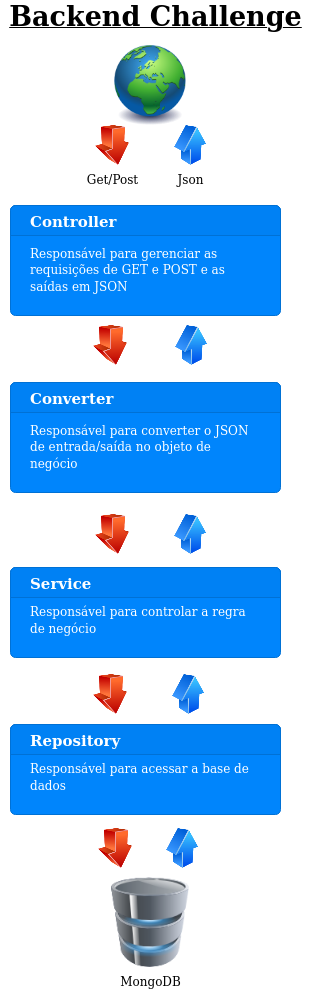

The diagram above was exported from draw.io. Its source (the exported page's mxGraphModel, read from the mxfile embedded in the PNG):
<mxGraphModel dx="2031" dy="2243" grid="1" gridSize="10" guides="1" tooltips="1" connect="1" arrows="1" fold="1" page="1" pageScale="1" pageWidth="827" pageHeight="1169" math="0" shadow="0">
  <root>
    <mxCell id="0" />
    <mxCell id="1" parent="0" />
    <mxCell id="ZSzD3yS9nbl7Ef_W9F-t-4" value="&lt;u&gt;&lt;font size=&quot;1&quot;&gt;&lt;b style=&quot;font-size: 27px&quot;&gt;Backend Challenge&lt;/b&gt;&lt;/font&gt;&lt;/u&gt;" style="text;html=1;resizable=0;autosize=1;align=center;verticalAlign=middle;points=[];fillColor=none;strokeColor=none;rounded=0;" vertex="1" parent="1">
      <mxGeometry x="250" y="-16" width="310" height="30" as="geometry" />
    </mxCell>
    <mxCell id="ZSzD3yS9nbl7Ef_W9F-t-15" value="&lt;div&gt;MongoDB&lt;/div&gt;" style="image;html=1;labelBackgroundColor=#ffffff;image=img/lib/clip_art/computers/Database_128x128.png" vertex="1" parent="1">
      <mxGeometry x="347.5" y="860" width="105" height="90" as="geometry" />
    </mxCell>
    <mxCell id="ZSzD3yS9nbl7Ef_W9F-t-18" value="" style="image;html=1;labelBackgroundColor=#ffffff;image=img/lib/clip_art/general/Earth_globe_128x128.png" vertex="1" parent="1">
      <mxGeometry x="360" y="28" width="80" height="80" as="geometry" />
    </mxCell>
    <mxCell id="ZSzD3yS9nbl7Ef_W9F-t-24" value="&lt;font style=&quot;font-size: 12px&quot;&gt;Responsável para acessar a base de dados&lt;/font&gt;" style="html=1;shadow=0;dashed=0;shape=mxgraph.bootstrap.rrect;rSize=5;strokeColor=#0071D5;html=1;whiteSpace=wrap;fillColor=#0085FC;fontColor=#ffffff;verticalAlign=bottom;align=left;spacing=20;spacingBottom=0;fontSize=14;" vertex="1" parent="1">
      <mxGeometry x="260" y="707" width="270" height="90" as="geometry" />
    </mxCell>
    <mxCell id="ZSzD3yS9nbl7Ef_W9F-t-25" value="&lt;b&gt;&lt;font style=&quot;font-size: 15px&quot;&gt;Repository&lt;/font&gt;&lt;/b&gt;" style="html=1;shadow=0;dashed=0;shape=mxgraph.bootstrap.topButton;rSize=5;perimeter=none;whiteSpace=wrap;fillColor=#0081F4;strokeColor=#0071D5;fontColor=#ffffff;resizeWidth=1;fontSize=18;align=left;spacing=20;" vertex="1" parent="ZSzD3yS9nbl7Ef_W9F-t-24">
      <mxGeometry width="270" height="30" relative="1" as="geometry" />
    </mxCell>
    <mxCell id="ZSzD3yS9nbl7Ef_W9F-t-27" value="&lt;font style=&quot;font-size: 12px&quot;&gt;Responsável para controlar a regra de negócio&lt;/font&gt;" style="html=1;shadow=0;dashed=0;shape=mxgraph.bootstrap.rrect;rSize=5;strokeColor=#0071D5;html=1;whiteSpace=wrap;fillColor=#0085FC;fontColor=#ffffff;verticalAlign=bottom;align=left;spacing=20;spacingBottom=0;fontSize=14;" vertex="1" parent="1">
      <mxGeometry x="260" y="550" width="270" height="90" as="geometry" />
    </mxCell>
    <mxCell id="ZSzD3yS9nbl7Ef_W9F-t-28" value="&lt;b&gt;&lt;font style=&quot;font-size: 15px&quot;&gt;Service&lt;/font&gt;&lt;/b&gt;" style="html=1;shadow=0;dashed=0;shape=mxgraph.bootstrap.topButton;rSize=5;perimeter=none;whiteSpace=wrap;fillColor=#0081F4;strokeColor=#0071D5;fontColor=#ffffff;resizeWidth=1;fontSize=18;align=left;spacing=20;" vertex="1" parent="ZSzD3yS9nbl7Ef_W9F-t-27">
      <mxGeometry width="270" height="30" relative="1" as="geometry" />
    </mxCell>
    <mxCell id="ZSzD3yS9nbl7Ef_W9F-t-29" value="&lt;font style=&quot;font-size: 12px&quot;&gt;Responsável para converter o JSON de entrada/saída no objeto de negócio&lt;/font&gt;" style="html=1;shadow=0;dashed=0;shape=mxgraph.bootstrap.rrect;rSize=5;strokeColor=#0071D5;html=1;whiteSpace=wrap;fillColor=#0085FC;fontColor=#ffffff;verticalAlign=bottom;align=left;spacing=20;spacingBottom=0;fontSize=14;" vertex="1" parent="1">
      <mxGeometry x="260" y="365" width="270" height="110" as="geometry" />
    </mxCell>
    <mxCell id="ZSzD3yS9nbl7Ef_W9F-t-30" value="&lt;b&gt;&lt;font style=&quot;font-size: 15px&quot;&gt;Converter&lt;/font&gt;&lt;/b&gt;" style="html=1;shadow=0;dashed=0;shape=mxgraph.bootstrap.topButton;rSize=5;perimeter=none;whiteSpace=wrap;fillColor=#0081F4;strokeColor=#0071D5;fontColor=#ffffff;resizeWidth=1;fontSize=18;align=left;spacing=20;" vertex="1" parent="ZSzD3yS9nbl7Ef_W9F-t-29">
      <mxGeometry width="270" height="30" relative="1" as="geometry" />
    </mxCell>
    <mxCell id="ZSzD3yS9nbl7Ef_W9F-t-31" value="&lt;font style=&quot;font-size: 12px&quot;&gt;Responsável para gerenciar as requisições de GET e POST e as saídas em JSON&lt;/font&gt;" style="html=1;shadow=0;dashed=0;shape=mxgraph.bootstrap.rrect;rSize=5;strokeColor=#0071D5;html=1;whiteSpace=wrap;fillColor=#0085FC;fontColor=#ffffff;verticalAlign=bottom;align=left;spacing=20;spacingBottom=0;fontSize=14;" vertex="1" parent="1">
      <mxGeometry x="260" y="188" width="270" height="110" as="geometry" />
    </mxCell>
    <mxCell id="ZSzD3yS9nbl7Ef_W9F-t-32" value="&lt;b&gt;&lt;font style=&quot;font-size: 15px&quot;&gt;Controller&lt;/font&gt;&lt;/b&gt;" style="html=1;shadow=0;dashed=0;shape=mxgraph.bootstrap.topButton;rSize=5;perimeter=none;whiteSpace=wrap;fillColor=#0081F4;strokeColor=#0071D5;fontColor=#ffffff;resizeWidth=1;fontSize=18;align=left;spacing=20;" vertex="1" parent="ZSzD3yS9nbl7Ef_W9F-t-31">
      <mxGeometry width="270" height="30" relative="1" as="geometry" />
    </mxCell>
    <mxCell id="ZSzD3yS9nbl7Ef_W9F-t-38" value="Get/Post" style="image;html=1;labelBackgroundColor=#ffffff;image=img/lib/clip_art/finance/Arrow_Down_128x128.png" vertex="1" parent="1">
      <mxGeometry x="332" y="108" width="60" height="40" as="geometry" />
    </mxCell>
    <mxCell id="ZSzD3yS9nbl7Ef_W9F-t-39" value="" style="image;html=1;labelBackgroundColor=#ffffff;image=img/lib/clip_art/finance/Arrow_Down_128x128.png" vertex="1" parent="1">
      <mxGeometry x="330" y="308" width="60" height="40" as="geometry" />
    </mxCell>
    <mxCell id="ZSzD3yS9nbl7Ef_W9F-t-40" value="" style="image;html=1;labelBackgroundColor=#ffffff;image=img/lib/clip_art/finance/Arrow_Down_128x128.png" vertex="1" parent="1">
      <mxGeometry x="330" y="657" width="60" height="40" as="geometry" />
    </mxCell>
    <mxCell id="ZSzD3yS9nbl7Ef_W9F-t-41" value="" style="image;html=1;labelBackgroundColor=#ffffff;image=img/lib/clip_art/finance/Arrow_Down_128x128.png" vertex="1" parent="1">
      <mxGeometry x="332" y="497" width="60" height="40" as="geometry" />
    </mxCell>
    <mxCell id="ZSzD3yS9nbl7Ef_W9F-t-43" value="Json" style="image;html=1;labelBackgroundColor=#ffffff;image=img/lib/clip_art/finance/Arrow_Up_128x128.png" vertex="1" parent="1">
      <mxGeometry x="420" y="108" width="40" height="40" as="geometry" />
    </mxCell>
    <mxCell id="ZSzD3yS9nbl7Ef_W9F-t-44" value="" style="image;html=1;labelBackgroundColor=#ffffff;image=img/lib/clip_art/finance/Arrow_Up_128x128.png" vertex="1" parent="1">
      <mxGeometry x="420" y="497" width="40" height="40" as="geometry" />
    </mxCell>
    <mxCell id="ZSzD3yS9nbl7Ef_W9F-t-45" value="" style="image;html=1;labelBackgroundColor=#ffffff;image=img/lib/clip_art/finance/Arrow_Up_128x128.png" vertex="1" parent="1">
      <mxGeometry x="418" y="657" width="40" height="40" as="geometry" />
    </mxCell>
    <mxCell id="ZSzD3yS9nbl7Ef_W9F-t-46" value="" style="image;html=1;labelBackgroundColor=#ffffff;image=img/lib/clip_art/finance/Arrow_Up_128x128.png" vertex="1" parent="1">
      <mxGeometry x="421" y="308" width="40" height="40" as="geometry" />
    </mxCell>
    <mxCell id="ZSzD3yS9nbl7Ef_W9F-t-52" value="" style="image;html=1;labelBackgroundColor=#ffffff;image=img/lib/clip_art/finance/Arrow_Down_128x128.png" vertex="1" parent="1">
      <mxGeometry x="335" y="811" width="60" height="40" as="geometry" />
    </mxCell>
    <mxCell id="ZSzD3yS9nbl7Ef_W9F-t-53" value="" style="image;html=1;labelBackgroundColor=#ffffff;image=img/lib/clip_art/finance/Arrow_Up_128x128.png" vertex="1" parent="1">
      <mxGeometry x="412" y="811" width="40" height="40" as="geometry" />
    </mxCell>
  </root>
</mxGraphModel>